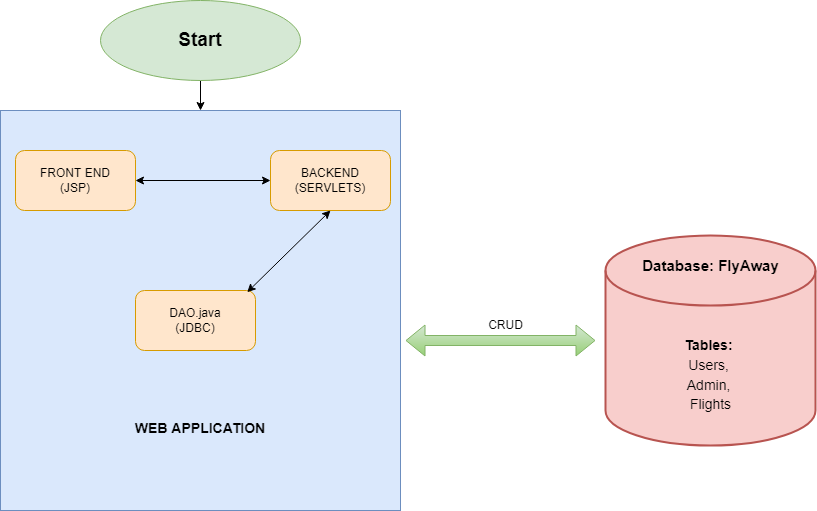

The diagram above was exported from draw.io. Its source (the exported page's mxGraphModel, read from the mxfile embedded in the PNG):
<mxGraphModel dx="1157" dy="661" grid="1" gridSize="10" guides="1" tooltips="1" connect="1" arrows="1" fold="1" page="1" pageScale="1" pageWidth="850" pageHeight="1100" math="0" shadow="0">
  <root>
    <mxCell id="0" />
    <mxCell id="1" parent="0" />
    <mxCell id="DiGpkEfCObtrRo6gezG6-13" value="" style="edgeStyle=orthogonalEdgeStyle;rounded=0;orthogonalLoop=1;jettySize=auto;html=1;" edge="1" parent="1" source="DiGpkEfCObtrRo6gezG6-1" target="DiGpkEfCObtrRo6gezG6-10">
      <mxGeometry relative="1" as="geometry" />
    </mxCell>
    <mxCell id="DiGpkEfCObtrRo6gezG6-1" value="&lt;font style=&quot;font-size: 19px;&quot;&gt;&lt;b&gt;Start&lt;/b&gt;&lt;/font&gt;" style="ellipse;whiteSpace=wrap;html=1;fillColor=#d5e8d4;strokeColor=#82b366;" vertex="1" parent="1">
      <mxGeometry x="195" y="40" width="200" height="80" as="geometry" />
    </mxCell>
    <mxCell id="DiGpkEfCObtrRo6gezG6-4" value="" style="strokeWidth=2;html=1;shape=mxgraph.flowchart.database;whiteSpace=wrap;fillColor=#f8cecc;strokeColor=#b85450;" vertex="1" parent="1">
      <mxGeometry x="700" y="275" width="210" height="210" as="geometry" />
    </mxCell>
    <mxCell id="DiGpkEfCObtrRo6gezG6-5" value="&lt;b&gt;&lt;font style=&quot;font-size: 15px;&quot;&gt;Database: FlyAway&lt;/font&gt;&lt;/b&gt;" style="text;html=1;align=center;verticalAlign=middle;resizable=0;points=[];autosize=1;strokeColor=none;fillColor=none;" vertex="1" parent="1">
      <mxGeometry x="725" y="290" width="160" height="30" as="geometry" />
    </mxCell>
    <mxCell id="DiGpkEfCObtrRo6gezG6-6" value="&lt;font style=&quot;font-size: 14px; line-height: 1.4;&quot;&gt;&lt;b&gt;Tables: &lt;br&gt;&lt;/b&gt;Users, &lt;br&gt;Admin, &lt;br&gt;Flights&lt;/font&gt;" style="text;html=1;align=center;verticalAlign=middle;resizable=0;points=[];autosize=1;strokeColor=none;fillColor=none;spacing=3;" vertex="1" parent="1">
      <mxGeometry x="770" y="370" width="70" height="90" as="geometry" />
    </mxCell>
    <mxCell id="DiGpkEfCObtrRo6gezG6-9" value="" style="shape=flexArrow;endArrow=classic;startArrow=classic;html=1;rounded=0;fillColor=#d5e8d4;strokeColor=#82b366;gradientColor=#97d077;" edge="1" parent="1">
      <mxGeometry width="100" height="100" relative="1" as="geometry">
        <mxPoint x="500" y="380" as="sourcePoint" />
        <mxPoint x="690" y="380" as="targetPoint" />
      </mxGeometry>
    </mxCell>
    <mxCell id="DiGpkEfCObtrRo6gezG6-10" value="WEB APPLICATION" style="whiteSpace=wrap;html=1;aspect=fixed;fillColor=#dae8fc;strokeColor=#6c8ebf;" vertex="1" parent="1">
      <mxGeometry x="95" y="150" width="400" height="400" as="geometry" />
    </mxCell>
    <mxCell id="DiGpkEfCObtrRo6gezG6-11" value="CRUD" style="text;html=1;align=center;verticalAlign=middle;resizable=0;points=[];autosize=1;strokeColor=none;fillColor=none;" vertex="1" parent="1">
      <mxGeometry x="570" y="350" width="60" height="30" as="geometry" />
    </mxCell>
    <mxCell id="DiGpkEfCObtrRo6gezG6-15" value="FRONT END&lt;br&gt;(JSP)" style="rounded=1;whiteSpace=wrap;html=1;fillColor=#ffe6cc;strokeColor=#d79b00;" vertex="1" parent="1">
      <mxGeometry x="110" y="190" width="120" height="60" as="geometry" />
    </mxCell>
    <mxCell id="DiGpkEfCObtrRo6gezG6-17" value="BACKEND&lt;br&gt;(SERVLETS)" style="rounded=1;whiteSpace=wrap;html=1;fillColor=#ffe6cc;strokeColor=#d79b00;" vertex="1" parent="1">
      <mxGeometry x="365" y="190" width="120" height="60" as="geometry" />
    </mxCell>
    <mxCell id="DiGpkEfCObtrRo6gezG6-19" value="" style="endArrow=classic;startArrow=classic;html=1;rounded=0;entryX=0;entryY=0.5;entryDx=0;entryDy=0;exitX=1;exitY=0.5;exitDx=0;exitDy=0;" edge="1" parent="1" source="DiGpkEfCObtrRo6gezG6-15" target="DiGpkEfCObtrRo6gezG6-17">
      <mxGeometry width="50" height="50" relative="1" as="geometry">
        <mxPoint x="270" y="250" as="sourcePoint" />
        <mxPoint x="320" y="200" as="targetPoint" />
      </mxGeometry>
    </mxCell>
    <mxCell id="DiGpkEfCObtrRo6gezG6-20" value="DAO.java&lt;br&gt;(JDBC)" style="rounded=1;whiteSpace=wrap;html=1;fillColor=#ffe6cc;strokeColor=#d79b00;" vertex="1" parent="1">
      <mxGeometry x="230" y="330" width="120" height="60" as="geometry" />
    </mxCell>
    <mxCell id="DiGpkEfCObtrRo6gezG6-23" value="" style="endArrow=classic;startArrow=classic;html=1;rounded=0;exitX=0.931;exitY=0.028;exitDx=0;exitDy=0;exitPerimeter=0;entryX=0.5;entryY=1;entryDx=0;entryDy=0;" edge="1" parent="1" source="DiGpkEfCObtrRo6gezG6-20" target="DiGpkEfCObtrRo6gezG6-17">
      <mxGeometry width="50" height="50" relative="1" as="geometry">
        <mxPoint x="340" y="310" as="sourcePoint" />
        <mxPoint x="390" y="260" as="targetPoint" />
      </mxGeometry>
    </mxCell>
    <mxCell id="DiGpkEfCObtrRo6gezG6-24" value="&lt;b&gt;&lt;font style=&quot;font-size: 14px;&quot;&gt;WEB APPLICATION&lt;/font&gt;&lt;/b&gt;" style="text;html=1;strokeColor=none;fillColor=none;align=center;verticalAlign=middle;whiteSpace=wrap;rounded=0;" vertex="1" parent="1">
      <mxGeometry x="160" y="430" width="270" height="75" as="geometry" />
    </mxCell>
  </root>
</mxGraphModel>